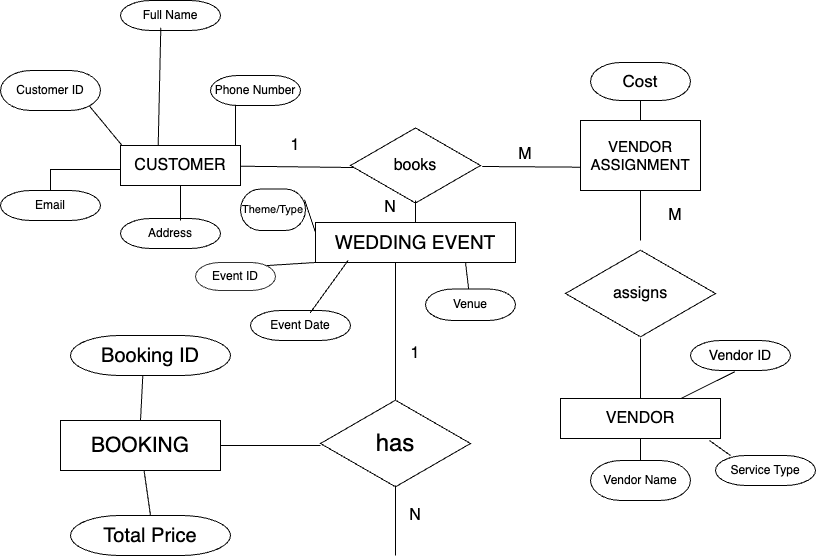

The diagram above was exported from draw.io. Its source (the exported page's mxGraphModel, read from the mxfile embedded in the PNG):
<mxGraphModel dx="2035" dy="1045" grid="1" gridSize="10" guides="1" tooltips="1" connect="1" arrows="1" fold="1" page="1" pageScale="1" pageWidth="850" pageHeight="1100" math="0" shadow="0">
  <root>
    <mxCell id="0" />
    <mxCell id="1" parent="0" />
    <mxCell id="8p9i-dV-XNefv0md8wi3-1" value="&lt;font style=&quot;font-size: 16px;&quot;&gt;books&lt;/font&gt;" style="html=1;whiteSpace=wrap;aspect=fixed;shape=isoRectangle;" vertex="1" parent="1">
      <mxGeometry x="320" y="206" width="130" height="78" as="geometry" />
    </mxCell>
    <mxCell id="8p9i-dV-XNefv0md8wi3-2" value="" style="endArrow=none;html=1;rounded=0;fontSize=12;startSize=8;endSize=8;curved=1;exitX=0.028;exitY=0.526;exitDx=0;exitDy=0;exitPerimeter=0;" edge="1" parent="1" source="8p9i-dV-XNefv0md8wi3-1" target="8p9i-dV-XNefv0md8wi3-5">
      <mxGeometry width="50" height="50" relative="1" as="geometry">
        <mxPoint x="316.52999999999975" y="259.9960000000001" as="sourcePoint" />
        <mxPoint x="213.48000000000005" y="234.92000000000007" as="targetPoint" />
      </mxGeometry>
    </mxCell>
    <mxCell id="8p9i-dV-XNefv0md8wi3-5" value="" style="verticalLabelPosition=bottom;verticalAlign=top;html=1;shape=mxgraph.basic.rect;fillColor2=none;strokeWidth=1;size=20;indent=5;" vertex="1" parent="1">
      <mxGeometry x="90" y="225" width="120" height="40" as="geometry" />
    </mxCell>
    <mxCell id="8p9i-dV-XNefv0md8wi3-6" value="CUSTOMER" style="text;strokeColor=none;fillColor=none;html=1;align=center;verticalAlign=middle;whiteSpace=wrap;rounded=0;fontSize=16;" vertex="1" parent="1">
      <mxGeometry x="120" y="230" width="60" height="30" as="geometry" />
    </mxCell>
    <mxCell id="8p9i-dV-XNefv0md8wi3-12" value="Customer ID" style="strokeWidth=1;html=1;shape=mxgraph.flowchart.terminator;whiteSpace=wrap;" vertex="1" parent="1">
      <mxGeometry x="-30" y="150" width="100" height="40" as="geometry" />
    </mxCell>
    <mxCell id="8p9i-dV-XNefv0md8wi3-14" value="Phone Number" style="strokeWidth=1;html=1;shape=mxgraph.flowchart.terminator;whiteSpace=wrap;" vertex="1" parent="1">
      <mxGeometry x="180" y="155" width="90" height="30" as="geometry" />
    </mxCell>
    <mxCell id="8p9i-dV-XNefv0md8wi3-15" value="Full Name" style="strokeWidth=1;html=1;shape=mxgraph.flowchart.terminator;whiteSpace=wrap;" vertex="1" parent="1">
      <mxGeometry x="90" y="80" width="100" height="30" as="geometry" />
    </mxCell>
    <mxCell id="8p9i-dV-XNefv0md8wi3-16" value="Address" style="strokeWidth=1;html=1;shape=mxgraph.flowchart.terminator;whiteSpace=wrap;" vertex="1" parent="1">
      <mxGeometry x="90" y="298" width="100" height="30" as="geometry" />
    </mxCell>
    <mxCell id="8p9i-dV-XNefv0md8wi3-17" value="Email" style="strokeWidth=1;html=1;shape=mxgraph.flowchart.terminator;whiteSpace=wrap;" vertex="1" parent="1">
      <mxGeometry x="-30" y="270" width="100" height="30" as="geometry" />
    </mxCell>
    <mxCell id="8p9i-dV-XNefv0md8wi3-19" value="1" style="text;strokeColor=none;fillColor=none;html=1;align=center;verticalAlign=middle;whiteSpace=wrap;rounded=0;fontSize=16;" vertex="1" parent="1">
      <mxGeometry x="235" y="210" width="60" height="30" as="geometry" />
    </mxCell>
    <mxCell id="8p9i-dV-XNefv0md8wi3-20" value="" style="endArrow=none;html=1;rounded=0;fontSize=12;startSize=8;endSize=8;curved=1;entryX=1.013;entryY=0.513;entryDx=0;entryDy=0;entryPerimeter=0;exitX=0.003;exitY=0.667;exitDx=0;exitDy=0;exitPerimeter=0;" edge="1" parent="1" source="8p9i-dV-XNefv0md8wi3-25" target="8p9i-dV-XNefv0md8wi3-1">
      <mxGeometry width="50" height="50" relative="1" as="geometry">
        <mxPoint x="500" y="220" as="sourcePoint" />
        <mxPoint x="550" y="259" as="targetPoint" />
      </mxGeometry>
    </mxCell>
    <mxCell id="8p9i-dV-XNefv0md8wi3-21" value="M" style="text;strokeColor=none;fillColor=none;html=1;align=center;verticalAlign=middle;whiteSpace=wrap;rounded=0;fontSize=16;" vertex="1" parent="1">
      <mxGeometry x="470" y="219" width="50" height="30" as="geometry" />
    </mxCell>
    <mxCell id="8p9i-dV-XNefv0md8wi3-25" value="&lt;font style=&quot;font-size: 15px;&quot;&gt;VENDOR&lt;/font&gt;&lt;div&gt;&lt;font style=&quot;font-size: 15px;&quot;&gt;ASSIGNMENT&lt;/font&gt;&lt;/div&gt;" style="rounded=0;whiteSpace=wrap;html=1;" vertex="1" parent="1">
      <mxGeometry x="550" y="200" width="120" height="70" as="geometry" />
    </mxCell>
    <mxCell id="8p9i-dV-XNefv0md8wi3-27" value="&lt;font style=&quot;font-size: 17px;&quot;&gt;Cost&lt;/font&gt;" style="strokeWidth=1;html=1;shape=mxgraph.flowchart.terminator;whiteSpace=wrap;" vertex="1" parent="1">
      <mxGeometry x="560" y="142" width="100" height="38" as="geometry" />
    </mxCell>
    <mxCell id="8p9i-dV-XNefv0md8wi3-28" value="&lt;font style=&quot;font-size: 16px;&quot;&gt;assigns&lt;/font&gt;" style="html=1;whiteSpace=wrap;aspect=fixed;shape=isoRectangle;" vertex="1" parent="1">
      <mxGeometry x="535" y="328" width="150" height="90" as="geometry" />
    </mxCell>
    <mxCell id="8p9i-dV-XNefv0md8wi3-29" value="" style="line;strokeWidth=1;direction=south;html=1;" vertex="1" parent="1">
      <mxGeometry x="605" y="270" width="10" height="50" as="geometry" />
    </mxCell>
    <mxCell id="8p9i-dV-XNefv0md8wi3-30" value="M" style="text;strokeColor=none;fillColor=none;html=1;align=center;verticalAlign=middle;whiteSpace=wrap;rounded=0;fontSize=16;" vertex="1" parent="1">
      <mxGeometry x="615" y="280" width="60" height="30" as="geometry" />
    </mxCell>
    <mxCell id="8p9i-dV-XNefv0md8wi3-31" value="" style="line;strokeWidth=1;direction=south;html=1;" vertex="1" parent="1">
      <mxGeometry x="605" y="418" width="10" height="60" as="geometry" />
    </mxCell>
    <mxCell id="8p9i-dV-XNefv0md8wi3-32" value="N" style="text;strokeColor=none;fillColor=none;html=1;align=center;verticalAlign=middle;whiteSpace=wrap;rounded=0;fontSize=16;" vertex="1" parent="1">
      <mxGeometry x="610" y="490" width="60" height="30" as="geometry" />
    </mxCell>
    <mxCell id="8p9i-dV-XNefv0md8wi3-34" value="&lt;font style=&quot;font-size: 16px;&quot;&gt;VENDOR&lt;/font&gt;" style="rounded=0;whiteSpace=wrap;html=1;" vertex="1" parent="1">
      <mxGeometry x="530" y="478" width="160" height="40" as="geometry" />
    </mxCell>
    <mxCell id="8p9i-dV-XNefv0md8wi3-35" value="Service Type" style="strokeWidth=1;html=1;shape=mxgraph.flowchart.terminator;whiteSpace=wrap;" vertex="1" parent="1">
      <mxGeometry x="685" y="535" width="100" height="30" as="geometry" />
    </mxCell>
    <mxCell id="8p9i-dV-XNefv0md8wi3-36" value="Vendor Name" style="strokeWidth=1;html=1;shape=mxgraph.flowchart.terminator;whiteSpace=wrap;" vertex="1" parent="1">
      <mxGeometry x="560" y="540" width="100" height="40" as="geometry" />
    </mxCell>
    <mxCell id="8p9i-dV-XNefv0md8wi3-37" value="&lt;font style=&quot;font-size: 14px;&quot;&gt;Vendor ID&lt;/font&gt;" style="strokeWidth=1;html=1;shape=mxgraph.flowchart.terminator;whiteSpace=wrap;" vertex="1" parent="1">
      <mxGeometry x="660" y="420" width="100" height="30" as="geometry" />
    </mxCell>
    <mxCell id="8p9i-dV-XNefv0md8wi3-38" value="" style="line;strokeWidth=1;direction=south;html=1;" vertex="1" parent="1">
      <mxGeometry x="380" y="280" width="10" height="62" as="geometry" />
    </mxCell>
    <mxCell id="8p9i-dV-XNefv0md8wi3-39" value="N" style="text;strokeColor=none;fillColor=none;html=1;align=center;verticalAlign=middle;whiteSpace=wrap;rounded=0;fontSize=16;" vertex="1" parent="1">
      <mxGeometry x="330" y="272" width="60" height="30" as="geometry" />
    </mxCell>
    <mxCell id="8p9i-dV-XNefv0md8wi3-51" value="" style="line;strokeWidth=1;direction=south;html=1;" vertex="1" parent="1">
      <mxGeometry x="360" y="342" width="10" height="148" as="geometry" />
    </mxCell>
    <mxCell id="8p9i-dV-XNefv0md8wi3-52" value="&lt;font style=&quot;font-size: 24px;&quot;&gt;has&lt;/font&gt;" style="html=1;whiteSpace=wrap;aspect=fixed;shape=isoRectangle;" vertex="1" parent="1">
      <mxGeometry x="290" y="478" width="150" height="90" as="geometry" />
    </mxCell>
    <mxCell id="8p9i-dV-XNefv0md8wi3-53" value="" style="line;strokeWidth=1;direction=south;html=1;" vertex="1" parent="1">
      <mxGeometry x="360" y="565" width="10" height="70" as="geometry" />
    </mxCell>
    <mxCell id="8p9i-dV-XNefv0md8wi3-54" value="1" style="text;strokeColor=none;fillColor=none;html=1;align=center;verticalAlign=middle;whiteSpace=wrap;rounded=0;fontSize=16;" vertex="1" parent="1">
      <mxGeometry x="355" y="418" width="60" height="30" as="geometry" />
    </mxCell>
    <mxCell id="8p9i-dV-XNefv0md8wi3-55" value="N" style="text;strokeColor=none;fillColor=none;html=1;align=center;verticalAlign=middle;whiteSpace=wrap;rounded=0;fontSize=16;" vertex="1" parent="1">
      <mxGeometry x="355" y="580" width="60" height="30" as="geometry" />
    </mxCell>
    <mxCell id="8p9i-dV-XNefv0md8wi3-56" value="" style="line;strokeWidth=1;html=1;" vertex="1" parent="1">
      <mxGeometry x="170" y="520" width="120" height="10" as="geometry" />
    </mxCell>
    <mxCell id="8p9i-dV-XNefv0md8wi3-70" value="" style="shape=partialRectangle;whiteSpace=wrap;html=1;bottom=0;right=0;fillColor=none;" vertex="1" parent="1">
      <mxGeometry x="20" y="249" width="70" height="21" as="geometry" />
    </mxCell>
    <mxCell id="8p9i-dV-XNefv0md8wi3-71" value="" style="line;strokeWidth=1;direction=south;html=1;" vertex="1" parent="1">
      <mxGeometry x="145" y="265" width="10" height="35" as="geometry" />
    </mxCell>
    <mxCell id="8p9i-dV-XNefv0md8wi3-83" value="" style="line;strokeWidth=1;direction=south;html=1;" vertex="1" parent="1">
      <mxGeometry x="200" y="185" width="10" height="40" as="geometry" />
    </mxCell>
    <mxCell id="8p9i-dV-XNefv0md8wi3-87" value="" style="endArrow=none;html=1;rounded=0;fontSize=12;startSize=8;endSize=8;curved=1;entryX=0.013;entryY=0;entryDx=0;entryDy=0;entryPerimeter=0;exitX=0.89;exitY=0.89;exitDx=0;exitDy=0;exitPerimeter=0;" edge="1" parent="1" source="8p9i-dV-XNefv0md8wi3-12" target="8p9i-dV-XNefv0md8wi3-5">
      <mxGeometry width="50" height="50" relative="1" as="geometry">
        <mxPoint x="40" y="229" as="sourcePoint" />
        <mxPoint x="90" y="179" as="targetPoint" />
      </mxGeometry>
    </mxCell>
    <mxCell id="8p9i-dV-XNefv0md8wi3-88" value="" style="endArrow=none;html=1;rounded=0;fontSize=12;startSize=8;endSize=8;curved=1;entryX=0.5;entryY=1;entryDx=0;entryDy=0;entryPerimeter=0;exitX=0.5;exitY=0;exitDx=0;exitDy=0;" edge="1" parent="1" source="8p9i-dV-XNefv0md8wi3-25" target="8p9i-dV-XNefv0md8wi3-27">
      <mxGeometry width="50" height="50" relative="1" as="geometry">
        <mxPoint x="480" y="360" as="sourcePoint" />
        <mxPoint x="530" y="310" as="targetPoint" />
      </mxGeometry>
    </mxCell>
    <mxCell id="8p9i-dV-XNefv0md8wi3-90" value="" style="endArrow=none;html=1;rounded=0;fontSize=12;startSize=8;endSize=8;curved=1;entryX=0.5;entryY=1;entryDx=0;entryDy=0;exitX=0.5;exitY=0;exitDx=0;exitDy=0;exitPerimeter=0;" edge="1" parent="1" source="8p9i-dV-XNefv0md8wi3-36" target="8p9i-dV-XNefv0md8wi3-34">
      <mxGeometry width="50" height="50" relative="1" as="geometry">
        <mxPoint x="470" y="600" as="sourcePoint" />
        <mxPoint x="520" y="550" as="targetPoint" />
      </mxGeometry>
    </mxCell>
    <mxCell id="8p9i-dV-XNefv0md8wi3-91" value="" style="endArrow=none;html=1;rounded=0;fontSize=12;startSize=8;endSize=8;curved=1;entryX=0.443;entryY=1.044;entryDx=0;entryDy=0;entryPerimeter=0;" edge="1" parent="1" source="8p9i-dV-XNefv0md8wi3-34" target="8p9i-dV-XNefv0md8wi3-37">
      <mxGeometry width="50" height="50" relative="1" as="geometry">
        <mxPoint x="470" y="600" as="sourcePoint" />
        <mxPoint x="520" y="550" as="targetPoint" />
      </mxGeometry>
    </mxCell>
    <mxCell id="8p9i-dV-XNefv0md8wi3-92" value="" style="endArrow=none;html=1;rounded=0;fontSize=12;startSize=8;endSize=8;curved=1;entryX=0.931;entryY=1.05;entryDx=0;entryDy=0;entryPerimeter=0;" edge="1" parent="1" target="8p9i-dV-XNefv0md8wi3-34">
      <mxGeometry width="50" height="50" relative="1" as="geometry">
        <mxPoint x="700" y="535" as="sourcePoint" />
        <mxPoint x="750" y="485" as="targetPoint" />
      </mxGeometry>
    </mxCell>
    <mxCell id="8p9i-dV-XNefv0md8wi3-46" value="&lt;font style=&quot;font-size: 19px;&quot;&gt;WEDDING EVENT&lt;/font&gt;" style="rounded=0;whiteSpace=wrap;html=1;" vertex="1" parent="1">
      <mxGeometry x="285" y="302" width="200" height="40" as="geometry" />
    </mxCell>
    <mxCell id="8p9i-dV-XNefv0md8wi3-47" value="&lt;font&gt;Event ID&lt;/font&gt;" style="strokeWidth=1;html=1;shape=mxgraph.flowchart.terminator;whiteSpace=wrap;opacity=80;" vertex="1" parent="1">
      <mxGeometry x="165" y="342" width="80" height="28" as="geometry" />
    </mxCell>
    <mxCell id="8p9i-dV-XNefv0md8wi3-48" value="&lt;font&gt;Event Date&lt;/font&gt;" style="strokeWidth=1;html=1;shape=mxgraph.flowchart.terminator;whiteSpace=wrap;" vertex="1" parent="1">
      <mxGeometry x="220" y="390" width="100" height="30" as="geometry" />
    </mxCell>
    <mxCell id="8p9i-dV-XNefv0md8wi3-49" value="&lt;font&gt;Venue&lt;/font&gt;" style="strokeWidth=1;html=1;shape=mxgraph.flowchart.terminator;whiteSpace=wrap;" vertex="1" parent="1">
      <mxGeometry x="395" y="368.5" width="90" height="31.5" as="geometry" />
    </mxCell>
    <mxCell id="8p9i-dV-XNefv0md8wi3-50" value="&lt;font style=&quot;font-size: 11px;&quot;&gt;Theme/Type&lt;/font&gt;" style="strokeWidth=1;html=1;shape=mxgraph.flowchart.terminator;whiteSpace=wrap;" vertex="1" parent="1">
      <mxGeometry x="210" y="268.5" width="65" height="41.5" as="geometry" />
    </mxCell>
    <mxCell id="8p9i-dV-XNefv0md8wi3-95" value="" style="endArrow=none;html=1;rounded=0;fontSize=12;startSize=8;endSize=8;curved=1;entryX=0.75;entryY=1;entryDx=0;entryDy=0;" edge="1" parent="1" source="8p9i-dV-XNefv0md8wi3-49" target="8p9i-dV-XNefv0md8wi3-46">
      <mxGeometry width="50" height="50" relative="1" as="geometry">
        <mxPoint x="320" y="550" as="sourcePoint" />
        <mxPoint x="370" y="500" as="targetPoint" />
      </mxGeometry>
    </mxCell>
    <mxCell id="8p9i-dV-XNefv0md8wi3-96" value="" style="endArrow=none;html=1;rounded=0;fontSize=12;startSize=8;endSize=8;curved=1;entryX=0;entryY=1;entryDx=0;entryDy=0;exitX=0.89;exitY=0.11;exitDx=0;exitDy=0;exitPerimeter=0;" edge="1" parent="1" source="8p9i-dV-XNefv0md8wi3-47" target="8p9i-dV-XNefv0md8wi3-46">
      <mxGeometry width="50" height="50" relative="1" as="geometry">
        <mxPoint x="320" y="550" as="sourcePoint" />
        <mxPoint x="370" y="500" as="targetPoint" />
      </mxGeometry>
    </mxCell>
    <mxCell id="8p9i-dV-XNefv0md8wi3-97" value="" style="endArrow=none;html=1;rounded=0;fontSize=12;startSize=8;endSize=8;curved=1;entryX=0;entryY=0.25;entryDx=0;entryDy=0;exitX=0.985;exitY=0.262;exitDx=0;exitDy=0;exitPerimeter=0;" edge="1" parent="1" source="8p9i-dV-XNefv0md8wi3-50" target="8p9i-dV-XNefv0md8wi3-46">
      <mxGeometry width="50" height="50" relative="1" as="geometry">
        <mxPoint x="320" y="550" as="sourcePoint" />
        <mxPoint x="370" y="500" as="targetPoint" />
      </mxGeometry>
    </mxCell>
    <mxCell id="8p9i-dV-XNefv0md8wi3-60" value="&lt;font style=&quot;font-size: 21px;&quot;&gt;BOOKING&lt;/font&gt;" style="rounded=0;whiteSpace=wrap;html=1;" vertex="1" parent="1">
      <mxGeometry x="30" y="500" width="160" height="50" as="geometry" />
    </mxCell>
    <mxCell id="8p9i-dV-XNefv0md8wi3-62" value="&lt;font style=&quot;font-size: 20px;&quot;&gt;Booking ID&lt;/font&gt;" style="strokeWidth=1;html=1;shape=mxgraph.flowchart.terminator;whiteSpace=wrap;" vertex="1" parent="1">
      <mxGeometry x="40" y="415" width="160" height="40" as="geometry" />
    </mxCell>
    <mxCell id="8p9i-dV-XNefv0md8wi3-61" value="&lt;font style=&quot;font-size: 20px;&quot;&gt;Total Price&lt;/font&gt;" style="strokeWidth=1;html=1;shape=mxgraph.flowchart.terminator;whiteSpace=wrap;" vertex="1" parent="1">
      <mxGeometry x="40" y="595" width="160" height="40" as="geometry" />
    </mxCell>
    <mxCell id="8p9i-dV-XNefv0md8wi3-98" value="" style="endArrow=none;html=1;rounded=0;fontSize=12;startSize=8;endSize=8;curved=1;exitX=0.5;exitY=0;exitDx=0;exitDy=0;exitPerimeter=0;" edge="1" parent="1" source="8p9i-dV-XNefv0md8wi3-61" target="8p9i-dV-XNefv0md8wi3-60">
      <mxGeometry width="50" height="50" relative="1" as="geometry">
        <mxPoint x="250" y="640" as="sourcePoint" />
        <mxPoint x="300" y="590" as="targetPoint" />
      </mxGeometry>
    </mxCell>
    <mxCell id="8p9i-dV-XNefv0md8wi3-99" value="" style="endArrow=none;html=1;rounded=0;fontSize=12;startSize=8;endSize=8;curved=1;exitX=0.5;exitY=0;exitDx=0;exitDy=0;entryX=0.452;entryY=1;entryDx=0;entryDy=0;entryPerimeter=0;" edge="1" parent="1" source="8p9i-dV-XNefv0md8wi3-60" target="8p9i-dV-XNefv0md8wi3-62">
      <mxGeometry width="50" height="50" relative="1" as="geometry">
        <mxPoint x="70" y="530" as="sourcePoint" />
        <mxPoint x="120" y="480" as="targetPoint" />
      </mxGeometry>
    </mxCell>
    <mxCell id="8p9i-dV-XNefv0md8wi3-100" value="" style="endArrow=none;html=1;rounded=0;fontSize=12;startSize=8;endSize=8;curved=1;exitX=0.314;exitY=0.008;exitDx=0;exitDy=0;exitPerimeter=0;entryX=0.403;entryY=0.911;entryDx=0;entryDy=0;entryPerimeter=0;" edge="1" parent="1" source="8p9i-dV-XNefv0md8wi3-5" target="8p9i-dV-XNefv0md8wi3-15">
      <mxGeometry width="50" height="50" relative="1" as="geometry">
        <mxPoint x="90" y="230" as="sourcePoint" />
        <mxPoint x="140" y="180" as="targetPoint" />
      </mxGeometry>
    </mxCell>
    <mxCell id="8p9i-dV-XNefv0md8wi3-101" value="" style="endArrow=none;html=1;rounded=0;fontSize=12;startSize=8;endSize=8;curved=1;entryX=0.163;entryY=0.95;entryDx=0;entryDy=0;entryPerimeter=0;exitX=0.597;exitY=0.078;exitDx=0;exitDy=0;exitPerimeter=0;" edge="1" parent="1" source="8p9i-dV-XNefv0md8wi3-48" target="8p9i-dV-XNefv0md8wi3-46">
      <mxGeometry width="50" height="50" relative="1" as="geometry">
        <mxPoint x="250" y="390" as="sourcePoint" />
        <mxPoint x="320" y="370" as="targetPoint" />
      </mxGeometry>
    </mxCell>
  </root>
</mxGraphModel>